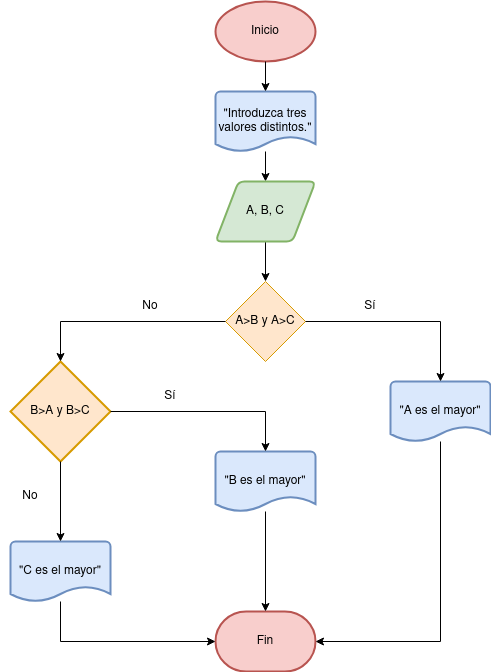

The diagram above was exported from draw.io. Its source (the exported page's mxGraphModel, read from the mxfile embedded in the PNG):
<mxGraphModel dx="989" dy="548" grid="1" gridSize="10" guides="1" tooltips="1" connect="1" arrows="1" fold="1" page="1" pageScale="1" pageWidth="850" pageHeight="1400" math="0" shadow="0">
  <root>
    <mxCell id="0" />
    <mxCell id="1" parent="0" />
    <mxCell id="ce-5cY36FFXXhgRDpuBm-1" value="Inicio" style="strokeWidth=2;html=1;shape=mxgraph.flowchart.start_1;whiteSpace=wrap;fillColor=#f8cecc;strokeColor=#b85450;" parent="1" vertex="1">
      <mxGeometry x="375" y="80" width="100" height="60" as="geometry" />
    </mxCell>
    <mxCell id="ce-5cY36FFXXhgRDpuBm-4" style="edgeStyle=orthogonalEdgeStyle;rounded=0;orthogonalLoop=1;jettySize=auto;html=1;entryX=0.5;entryY=0;entryDx=0;entryDy=0;" parent="1" source="ce-5cY36FFXXhgRDpuBm-2" target="ce-5cY36FFXXhgRDpuBm-3" edge="1">
      <mxGeometry relative="1" as="geometry" />
    </mxCell>
    <mxCell id="ce-5cY36FFXXhgRDpuBm-2" value="&quot;Introduzca tres valores distintos.&quot;" style="strokeWidth=2;html=1;shape=mxgraph.flowchart.document2;whiteSpace=wrap;size=0.25;fillColor=#dae8fc;strokeColor=#6c8ebf;" parent="1" vertex="1">
      <mxGeometry x="375" y="170" width="100" height="60" as="geometry" />
    </mxCell>
    <mxCell id="ce-5cY36FFXXhgRDpuBm-7" style="edgeStyle=orthogonalEdgeStyle;rounded=0;orthogonalLoop=1;jettySize=auto;html=1;entryX=0.5;entryY=0;entryDx=0;entryDy=0;" parent="1" source="ce-5cY36FFXXhgRDpuBm-3" target="ce-5cY36FFXXhgRDpuBm-6" edge="1">
      <mxGeometry relative="1" as="geometry" />
    </mxCell>
    <mxCell id="ce-5cY36FFXXhgRDpuBm-3" value="A, B, C" style="shape=parallelogram;html=1;strokeWidth=2;perimeter=parallelogramPerimeter;whiteSpace=wrap;rounded=1;arcSize=12;size=0.23;fillColor=#d5e8d4;strokeColor=#82b366;" parent="1" vertex="1">
      <mxGeometry x="375" y="260" width="100" height="60" as="geometry" />
    </mxCell>
    <mxCell id="ce-5cY36FFXXhgRDpuBm-5" style="edgeStyle=orthogonalEdgeStyle;rounded=0;orthogonalLoop=1;jettySize=auto;html=1;entryX=0.5;entryY=0;entryDx=0;entryDy=0;entryPerimeter=0;" parent="1" source="ce-5cY36FFXXhgRDpuBm-1" target="ce-5cY36FFXXhgRDpuBm-2" edge="1">
      <mxGeometry relative="1" as="geometry" />
    </mxCell>
    <mxCell id="ce-5cY36FFXXhgRDpuBm-6" value="A&amp;gt;B y A&amp;gt;C" style="rhombus;whiteSpace=wrap;html=1;fillColor=#ffe6cc;strokeColor=#d79b00;" parent="1" vertex="1">
      <mxGeometry x="385" y="360" width="80" height="80" as="geometry" />
    </mxCell>
    <mxCell id="ce-5cY36FFXXhgRDpuBm-8" value="B&amp;gt;A y B&amp;gt;C" style="strokeWidth=2;html=1;shape=mxgraph.flowchart.decision;whiteSpace=wrap;fillColor=#ffe6cc;strokeColor=#d79b00;" parent="1" vertex="1">
      <mxGeometry x="170" y="440" width="100" height="100" as="geometry" />
    </mxCell>
    <mxCell id="ce-5cY36FFXXhgRDpuBm-9" style="edgeStyle=orthogonalEdgeStyle;rounded=0;orthogonalLoop=1;jettySize=auto;html=1;entryX=0.5;entryY=0;entryDx=0;entryDy=0;entryPerimeter=0;" parent="1" source="ce-5cY36FFXXhgRDpuBm-6" target="ce-5cY36FFXXhgRDpuBm-8" edge="1">
      <mxGeometry relative="1" as="geometry" />
    </mxCell>
    <mxCell id="ce-5cY36FFXXhgRDpuBm-10" value="&quot;B es el mayor&quot;" style="strokeWidth=2;html=1;shape=mxgraph.flowchart.document2;whiteSpace=wrap;size=0.25;fillColor=#dae8fc;strokeColor=#6c8ebf;" parent="1" vertex="1">
      <mxGeometry x="375" y="530" width="100" height="60" as="geometry" />
    </mxCell>
    <mxCell id="ce-5cY36FFXXhgRDpuBm-11" style="edgeStyle=orthogonalEdgeStyle;rounded=0;orthogonalLoop=1;jettySize=auto;html=1;entryX=0.5;entryY=0;entryDx=0;entryDy=0;entryPerimeter=0;" parent="1" source="ce-5cY36FFXXhgRDpuBm-8" target="ce-5cY36FFXXhgRDpuBm-10" edge="1">
      <mxGeometry relative="1" as="geometry" />
    </mxCell>
    <mxCell id="ce-5cY36FFXXhgRDpuBm-12" value="&quot;C es el mayor&quot;" style="strokeWidth=2;html=1;shape=mxgraph.flowchart.document2;whiteSpace=wrap;size=0.25;fillColor=#dae8fc;strokeColor=#6c8ebf;" parent="1" vertex="1">
      <mxGeometry x="170" y="620" width="100" height="60" as="geometry" />
    </mxCell>
    <mxCell id="ce-5cY36FFXXhgRDpuBm-13" style="edgeStyle=orthogonalEdgeStyle;rounded=0;orthogonalLoop=1;jettySize=auto;html=1;entryX=0.5;entryY=0;entryDx=0;entryDy=0;entryPerimeter=0;" parent="1" source="ce-5cY36FFXXhgRDpuBm-8" target="ce-5cY36FFXXhgRDpuBm-12" edge="1">
      <mxGeometry relative="1" as="geometry" />
    </mxCell>
    <mxCell id="ce-5cY36FFXXhgRDpuBm-14" value="&quot;A es el mayor&quot;" style="strokeWidth=2;html=1;shape=mxgraph.flowchart.document2;whiteSpace=wrap;size=0.25;fillColor=#dae8fc;strokeColor=#6c8ebf;" parent="1" vertex="1">
      <mxGeometry x="550" y="460" width="100" height="60" as="geometry" />
    </mxCell>
    <mxCell id="ce-5cY36FFXXhgRDpuBm-15" style="edgeStyle=orthogonalEdgeStyle;rounded=0;orthogonalLoop=1;jettySize=auto;html=1;entryX=0.5;entryY=0;entryDx=0;entryDy=0;entryPerimeter=0;" parent="1" source="ce-5cY36FFXXhgRDpuBm-6" target="ce-5cY36FFXXhgRDpuBm-14" edge="1">
      <mxGeometry relative="1" as="geometry" />
    </mxCell>
    <mxCell id="ce-5cY36FFXXhgRDpuBm-16" value="Fin" style="strokeWidth=2;html=1;shape=mxgraph.flowchart.terminator;whiteSpace=wrap;fillColor=#f8cecc;strokeColor=#b85450;" parent="1" vertex="1">
      <mxGeometry x="375" y="690" width="100" height="60" as="geometry" />
    </mxCell>
    <mxCell id="ce-5cY36FFXXhgRDpuBm-17" style="edgeStyle=orthogonalEdgeStyle;rounded=0;orthogonalLoop=1;jettySize=auto;html=1;entryX=0;entryY=0.5;entryDx=0;entryDy=0;entryPerimeter=0;" parent="1" source="ce-5cY36FFXXhgRDpuBm-12" target="ce-5cY36FFXXhgRDpuBm-16" edge="1">
      <mxGeometry relative="1" as="geometry">
        <Array as="points">
          <mxPoint x="220" y="720" />
        </Array>
      </mxGeometry>
    </mxCell>
    <mxCell id="ce-5cY36FFXXhgRDpuBm-18" style="edgeStyle=orthogonalEdgeStyle;rounded=0;orthogonalLoop=1;jettySize=auto;html=1;entryX=0.5;entryY=0;entryDx=0;entryDy=0;entryPerimeter=0;" parent="1" source="ce-5cY36FFXXhgRDpuBm-10" target="ce-5cY36FFXXhgRDpuBm-16" edge="1">
      <mxGeometry relative="1" as="geometry" />
    </mxCell>
    <mxCell id="ce-5cY36FFXXhgRDpuBm-19" style="edgeStyle=orthogonalEdgeStyle;rounded=0;orthogonalLoop=1;jettySize=auto;html=1;entryX=1;entryY=0.5;entryDx=0;entryDy=0;entryPerimeter=0;" parent="1" source="ce-5cY36FFXXhgRDpuBm-14" target="ce-5cY36FFXXhgRDpuBm-16" edge="1">
      <mxGeometry relative="1" as="geometry">
        <Array as="points">
          <mxPoint x="600" y="720" />
        </Array>
      </mxGeometry>
    </mxCell>
    <mxCell id="MFfX-oaj-GNuGxlmlSTr-1" value="No" style="text;html=1;strokeColor=none;fillColor=none;align=center;verticalAlign=middle;whiteSpace=wrap;rounded=0;" vertex="1" parent="1">
      <mxGeometry x="280" y="370" width="60" height="30" as="geometry" />
    </mxCell>
    <mxCell id="MFfX-oaj-GNuGxlmlSTr-2" value="Sí" style="text;html=1;strokeColor=none;fillColor=none;align=center;verticalAlign=middle;whiteSpace=wrap;rounded=0;" vertex="1" parent="1">
      <mxGeometry x="500" y="370" width="60" height="30" as="geometry" />
    </mxCell>
    <mxCell id="MFfX-oaj-GNuGxlmlSTr-3" value="No" style="text;html=1;strokeColor=none;fillColor=none;align=center;verticalAlign=middle;whiteSpace=wrap;rounded=0;" vertex="1" parent="1">
      <mxGeometry x="160" y="560" width="60" height="30" as="geometry" />
    </mxCell>
    <mxCell id="MFfX-oaj-GNuGxlmlSTr-4" value="Sí" style="text;html=1;strokeColor=none;fillColor=none;align=center;verticalAlign=middle;whiteSpace=wrap;rounded=0;" vertex="1" parent="1">
      <mxGeometry x="300" y="460" width="60" height="30" as="geometry" />
    </mxCell>
  </root>
</mxGraphModel>